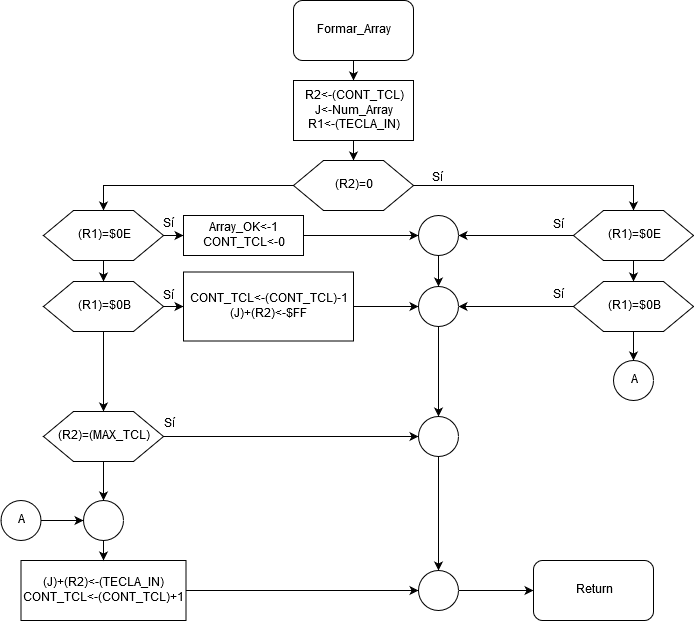

The diagram above was exported from draw.io. Its source (the exported page's mxGraphModel, read from the mxfile embedded in the PNG):
<mxGraphModel dx="854" dy="443" grid="1" gridSize="10" guides="1" tooltips="1" connect="1" arrows="1" fold="1" page="1" pageScale="1" pageWidth="1100" pageHeight="850" background="#ffffff" math="0" shadow="0">
  <root>
    <mxCell id="0" />
    <mxCell id="1" parent="0" />
    <mxCell id="sxxS4BrJHLoC0j0MyBuk-3" value="" style="edgeStyle=orthogonalEdgeStyle;rounded=0;orthogonalLoop=1;jettySize=auto;html=1;" parent="1" source="sxxS4BrJHLoC0j0MyBuk-1" target="sxxS4BrJHLoC0j0MyBuk-2" edge="1">
      <mxGeometry relative="1" as="geometry" />
    </mxCell>
    <mxCell id="sxxS4BrJHLoC0j0MyBuk-1" value="Formar_Array" style="rounded=1;whiteSpace=wrap;html=1;" parent="1" vertex="1">
      <mxGeometry x="490" y="30" width="120" height="60" as="geometry" />
    </mxCell>
    <mxCell id="sxxS4BrJHLoC0j0MyBuk-5" value="" style="edgeStyle=orthogonalEdgeStyle;rounded=0;orthogonalLoop=1;jettySize=auto;html=1;entryX=0.5;entryY=0;entryDx=0;entryDy=0;" parent="1" source="sxxS4BrJHLoC0j0MyBuk-2" target="sxxS4BrJHLoC0j0MyBuk-6" edge="1">
      <mxGeometry relative="1" as="geometry">
        <mxPoint x="485" y="280" as="targetPoint" />
      </mxGeometry>
    </mxCell>
    <mxCell id="sxxS4BrJHLoC0j0MyBuk-2" value="&lt;div&gt;R2&amp;lt;-(CONT_TCL)&lt;/div&gt;&lt;div&gt;J&amp;lt;-Num_Array&lt;br&gt;&lt;/div&gt;&lt;div&gt;R1&amp;lt;-(TECLA_IN)&lt;br&gt;&lt;/div&gt;" style="rounded=0;whiteSpace=wrap;html=1;" parent="1" vertex="1">
      <mxGeometry x="490" y="110" width="120" height="60" as="geometry" />
    </mxCell>
    <mxCell id="sxxS4BrJHLoC0j0MyBuk-10" value="" style="edgeStyle=orthogonalEdgeStyle;rounded=0;orthogonalLoop=1;jettySize=auto;html=1;entryX=0.5;entryY=0;entryDx=0;entryDy=0;" parent="1" source="sxxS4BrJHLoC0j0MyBuk-6" target="sxxS4BrJHLoC0j0MyBuk-7" edge="1">
      <mxGeometry relative="1" as="geometry">
        <mxPoint x="690" y="215" as="targetPoint" />
      </mxGeometry>
    </mxCell>
    <mxCell id="sxxS4BrJHLoC0j0MyBuk-15" value="" style="edgeStyle=orthogonalEdgeStyle;rounded=0;orthogonalLoop=1;jettySize=auto;html=1;entryX=0.5;entryY=0;entryDx=0;entryDy=0;" parent="1" source="sxxS4BrJHLoC0j0MyBuk-6" target="sxxS4BrJHLoC0j0MyBuk-13" edge="1">
      <mxGeometry relative="1" as="geometry">
        <mxPoint x="410" y="215" as="targetPoint" />
      </mxGeometry>
    </mxCell>
    <mxCell id="sxxS4BrJHLoC0j0MyBuk-6" value="(R2)=0" style="shape=hexagon;perimeter=hexagonPerimeter2;whiteSpace=wrap;html=1;" parent="1" vertex="1">
      <mxGeometry x="490" y="190" width="120" height="50" as="geometry" />
    </mxCell>
    <mxCell id="sxxS4BrJHLoC0j0MyBuk-11" value="" style="edgeStyle=orthogonalEdgeStyle;rounded=0;orthogonalLoop=1;jettySize=auto;html=1;" parent="1" source="sxxS4BrJHLoC0j0MyBuk-7" target="sxxS4BrJHLoC0j0MyBuk-8" edge="1">
      <mxGeometry relative="1" as="geometry" />
    </mxCell>
    <mxCell id="sxxS4BrJHLoC0j0MyBuk-32" value="" style="edgeStyle=orthogonalEdgeStyle;rounded=0;orthogonalLoop=1;jettySize=auto;html=1;entryX=1;entryY=0.5;entryDx=0;entryDy=0;" parent="1" source="sxxS4BrJHLoC0j0MyBuk-7" target="sxxS4BrJHLoC0j0MyBuk-28" edge="1">
      <mxGeometry relative="1" as="geometry">
        <mxPoint x="660" y="265" as="targetPoint" />
      </mxGeometry>
    </mxCell>
    <mxCell id="sxxS4BrJHLoC0j0MyBuk-7" value="(R1)=$0E" style="shape=hexagon;perimeter=hexagonPerimeter2;whiteSpace=wrap;html=1;" parent="1" vertex="1">
      <mxGeometry x="770" y="240" width="120" height="50" as="geometry" />
    </mxCell>
    <mxCell id="sxxS4BrJHLoC0j0MyBuk-35" value="" style="edgeStyle=orthogonalEdgeStyle;rounded=0;orthogonalLoop=1;jettySize=auto;html=1;" parent="1" source="sxxS4BrJHLoC0j0MyBuk-8" target="sxxS4BrJHLoC0j0MyBuk-33" edge="1">
      <mxGeometry relative="1" as="geometry" />
    </mxCell>
    <mxCell id="sxxS4BrJHLoC0j0MyBuk-65" value="" style="edgeStyle=orthogonalEdgeStyle;rounded=0;orthogonalLoop=1;jettySize=auto;html=1;entryX=0.5;entryY=0;entryDx=0;entryDy=0;" parent="1" source="sxxS4BrJHLoC0j0MyBuk-8" target="sxxS4BrJHLoC0j0MyBuk-63" edge="1">
      <mxGeometry relative="1" as="geometry">
        <mxPoint x="830" y="441" as="targetPoint" />
      </mxGeometry>
    </mxCell>
    <mxCell id="sxxS4BrJHLoC0j0MyBuk-8" value="(R1)=$0B" style="shape=hexagon;perimeter=hexagonPerimeter2;whiteSpace=wrap;html=1;" parent="1" vertex="1">
      <mxGeometry x="770" y="311" width="120" height="50" as="geometry" />
    </mxCell>
    <mxCell id="sxxS4BrJHLoC0j0MyBuk-12" value="Sí" style="text;html=1;resizable=0;points=[];autosize=1;align=left;verticalAlign=top;spacingTop=-4;" parent="1" vertex="1">
      <mxGeometry x="627" y="199" width="30" height="20" as="geometry" />
    </mxCell>
    <mxCell id="sxxS4BrJHLoC0j0MyBuk-19" value="" style="edgeStyle=orthogonalEdgeStyle;rounded=0;orthogonalLoop=1;jettySize=auto;html=1;" parent="1" source="sxxS4BrJHLoC0j0MyBuk-13" target="sxxS4BrJHLoC0j0MyBuk-16" edge="1">
      <mxGeometry relative="1" as="geometry" />
    </mxCell>
    <mxCell id="sxxS4BrJHLoC0j0MyBuk-21" value="" style="edgeStyle=orthogonalEdgeStyle;rounded=0;orthogonalLoop=1;jettySize=auto;html=1;" parent="1" source="sxxS4BrJHLoC0j0MyBuk-13" target="sxxS4BrJHLoC0j0MyBuk-20" edge="1">
      <mxGeometry relative="1" as="geometry" />
    </mxCell>
    <mxCell id="sxxS4BrJHLoC0j0MyBuk-13" value="(R1)=$0E" style="shape=hexagon;perimeter=hexagonPerimeter2;whiteSpace=wrap;html=1;" parent="1" vertex="1">
      <mxGeometry x="240" y="240" width="120" height="50" as="geometry" />
    </mxCell>
    <mxCell id="sxxS4BrJHLoC0j0MyBuk-23" value="" style="edgeStyle=orthogonalEdgeStyle;rounded=0;orthogonalLoop=1;jettySize=auto;html=1;" parent="1" source="sxxS4BrJHLoC0j0MyBuk-16" target="sxxS4BrJHLoC0j0MyBuk-22" edge="1">
      <mxGeometry relative="1" as="geometry" />
    </mxCell>
    <mxCell id="sxxS4BrJHLoC0j0MyBuk-25" value="" style="edgeStyle=orthogonalEdgeStyle;rounded=0;orthogonalLoop=1;jettySize=auto;html=1;" parent="1" source="sxxS4BrJHLoC0j0MyBuk-16" target="sxxS4BrJHLoC0j0MyBuk-24" edge="1">
      <mxGeometry relative="1" as="geometry" />
    </mxCell>
    <mxCell id="sxxS4BrJHLoC0j0MyBuk-16" value="(R1)=$0B" style="shape=hexagon;perimeter=hexagonPerimeter2;whiteSpace=wrap;html=1;" parent="1" vertex="1">
      <mxGeometry x="240" y="311" width="120" height="50" as="geometry" />
    </mxCell>
    <mxCell id="sxxS4BrJHLoC0j0MyBuk-27" value="" style="edgeStyle=orthogonalEdgeStyle;rounded=0;orthogonalLoop=1;jettySize=auto;html=1;entryX=0;entryY=0.5;entryDx=0;entryDy=0;" parent="1" source="sxxS4BrJHLoC0j0MyBuk-24" target="sxxS4BrJHLoC0j0MyBuk-40" edge="1">
      <mxGeometry relative="1" as="geometry">
        <mxPoint x="440" y="466" as="targetPoint" />
      </mxGeometry>
    </mxCell>
    <mxCell id="sxxS4BrJHLoC0j0MyBuk-54" value="" style="edgeStyle=orthogonalEdgeStyle;rounded=0;orthogonalLoop=1;jettySize=auto;html=1;entryX=0.5;entryY=0;entryDx=0;entryDy=0;" parent="1" source="sxxS4BrJHLoC0j0MyBuk-24" target="sxxS4BrJHLoC0j0MyBuk-51" edge="1">
      <mxGeometry relative="1" as="geometry">
        <mxPoint x="300" y="571" as="targetPoint" />
      </mxGeometry>
    </mxCell>
    <mxCell id="sxxS4BrJHLoC0j0MyBuk-24" value="(R2)=(MAX_TCL)" style="shape=hexagon;perimeter=hexagonPerimeter2;whiteSpace=wrap;html=1;" parent="1" vertex="1">
      <mxGeometry x="240" y="441" width="120" height="50" as="geometry" />
    </mxCell>
    <mxCell id="sxxS4BrJHLoC0j0MyBuk-30" value="" style="edgeStyle=orthogonalEdgeStyle;rounded=0;orthogonalLoop=1;jettySize=auto;html=1;entryX=0;entryY=0.5;entryDx=0;entryDy=0;" parent="1" source="sxxS4BrJHLoC0j0MyBuk-20" target="sxxS4BrJHLoC0j0MyBuk-28" edge="1">
      <mxGeometry relative="1" as="geometry">
        <mxPoint x="580" y="265" as="targetPoint" />
      </mxGeometry>
    </mxCell>
    <mxCell id="sxxS4BrJHLoC0j0MyBuk-20" value="&lt;div&gt;Array_OK&amp;lt;-1&lt;/div&gt;CONT_TCL&amp;lt;-0" style="rounded=0;whiteSpace=wrap;html=1;" parent="1" vertex="1">
      <mxGeometry x="380" y="245" width="120" height="40" as="geometry" />
    </mxCell>
    <mxCell id="sxxS4BrJHLoC0j0MyBuk-36" value="" style="edgeStyle=orthogonalEdgeStyle;rounded=0;orthogonalLoop=1;jettySize=auto;html=1;" parent="1" source="sxxS4BrJHLoC0j0MyBuk-22" target="sxxS4BrJHLoC0j0MyBuk-33" edge="1">
      <mxGeometry relative="1" as="geometry" />
    </mxCell>
    <mxCell id="sxxS4BrJHLoC0j0MyBuk-22" value="&lt;div&gt;CONT_TCL&amp;lt;-(CONT_TCL)-1&lt;/div&gt;&lt;div&gt;(J)+(R2)&amp;lt;-$FF&lt;br&gt;&lt;/div&gt;" style="rounded=0;whiteSpace=wrap;html=1;" parent="1" vertex="1">
      <mxGeometry x="380" y="301.5" width="170" height="69" as="geometry" />
    </mxCell>
    <mxCell id="sxxS4BrJHLoC0j0MyBuk-38" value="" style="edgeStyle=orthogonalEdgeStyle;rounded=0;orthogonalLoop=1;jettySize=auto;html=1;entryX=0.5;entryY=0;entryDx=0;entryDy=0;" parent="1" source="sxxS4BrJHLoC0j0MyBuk-28" target="sxxS4BrJHLoC0j0MyBuk-33" edge="1">
      <mxGeometry relative="1" as="geometry">
        <mxPoint x="635" y="365" as="targetPoint" />
      </mxGeometry>
    </mxCell>
    <mxCell id="sxxS4BrJHLoC0j0MyBuk-28" value="" style="ellipse;whiteSpace=wrap;html=1;aspect=fixed;" parent="1" vertex="1">
      <mxGeometry x="615" y="245" width="40" height="40" as="geometry" />
    </mxCell>
    <mxCell id="sxxS4BrJHLoC0j0MyBuk-43" value="" style="edgeStyle=orthogonalEdgeStyle;rounded=0;orthogonalLoop=1;jettySize=auto;html=1;entryX=0.5;entryY=0;entryDx=0;entryDy=0;" parent="1" source="sxxS4BrJHLoC0j0MyBuk-33" target="sxxS4BrJHLoC0j0MyBuk-40" edge="1">
      <mxGeometry relative="1" as="geometry">
        <mxPoint x="635" y="436" as="targetPoint" />
      </mxGeometry>
    </mxCell>
    <mxCell id="sxxS4BrJHLoC0j0MyBuk-33" value="" style="ellipse;whiteSpace=wrap;html=1;aspect=fixed;" parent="1" vertex="1">
      <mxGeometry x="615" y="316" width="40" height="40" as="geometry" />
    </mxCell>
    <mxCell id="sxxS4BrJHLoC0j0MyBuk-60" value="" style="edgeStyle=orthogonalEdgeStyle;rounded=0;orthogonalLoop=1;jettySize=auto;html=1;entryX=0.5;entryY=0;entryDx=0;entryDy=0;" parent="1" source="sxxS4BrJHLoC0j0MyBuk-40" target="sxxS4BrJHLoC0j0MyBuk-58" edge="1">
      <mxGeometry relative="1" as="geometry">
        <mxPoint x="635" y="566" as="targetPoint" />
      </mxGeometry>
    </mxCell>
    <mxCell id="sxxS4BrJHLoC0j0MyBuk-40" value="" style="ellipse;whiteSpace=wrap;html=1;aspect=fixed;" parent="1" vertex="1">
      <mxGeometry x="615" y="446" width="40" height="40" as="geometry" />
    </mxCell>
    <mxCell id="sxxS4BrJHLoC0j0MyBuk-44" value="Sí" style="text;html=1;resizable=0;points=[];autosize=1;align=left;verticalAlign=top;spacingTop=-4;" parent="1" vertex="1">
      <mxGeometry x="748" y="246" width="30" height="20" as="geometry" />
    </mxCell>
    <mxCell id="sxxS4BrJHLoC0j0MyBuk-45" value="&lt;div&gt;Sí&lt;/div&gt;" style="text;html=1;resizable=0;points=[];autosize=1;align=left;verticalAlign=top;spacingTop=-4;" parent="1" vertex="1">
      <mxGeometry x="748" y="316" width="30" height="20" as="geometry" />
    </mxCell>
    <mxCell id="sxxS4BrJHLoC0j0MyBuk-46" value="Sí" style="text;html=1;resizable=0;points=[];autosize=1;align=left;verticalAlign=top;spacingTop=-4;" parent="1" vertex="1">
      <mxGeometry x="358" y="317" width="30" height="20" as="geometry" />
    </mxCell>
    <mxCell id="sxxS4BrJHLoC0j0MyBuk-47" value="Sí" style="text;html=1;resizable=0;points=[];autosize=1;align=left;verticalAlign=top;spacingTop=-4;" parent="1" vertex="1">
      <mxGeometry x="358" y="245" width="30" height="20" as="geometry" />
    </mxCell>
    <mxCell id="sxxS4BrJHLoC0j0MyBuk-48" value="&lt;div&gt;Sí&lt;/div&gt;&lt;div&gt;&lt;br&gt;&lt;/div&gt;" style="text;html=1;resizable=0;points=[];autosize=1;align=left;verticalAlign=top;spacingTop=-4;" parent="1" vertex="1">
      <mxGeometry x="359" y="445" width="30" height="30" as="geometry" />
    </mxCell>
    <mxCell id="sxxS4BrJHLoC0j0MyBuk-57" value="" style="edgeStyle=orthogonalEdgeStyle;rounded=0;orthogonalLoop=1;jettySize=auto;html=1;entryX=0;entryY=0.5;entryDx=0;entryDy=0;" parent="1" source="sxxS4BrJHLoC0j0MyBuk-49" target="sxxS4BrJHLoC0j0MyBuk-58" edge="1">
      <mxGeometry relative="1" as="geometry">
        <mxPoint x="462.5" y="620" as="targetPoint" />
      </mxGeometry>
    </mxCell>
    <mxCell id="sxxS4BrJHLoC0j0MyBuk-49" value="&lt;div&gt;(J)+(R2)&amp;lt;-(TECLA_IN)&lt;/div&gt;&lt;div&gt;CONT_TCL&amp;lt;-(CONT_TCL)+1&lt;br&gt;&lt;/div&gt;" style="rounded=0;whiteSpace=wrap;html=1;" parent="1" vertex="1">
      <mxGeometry x="217.5" y="590" width="165" height="60" as="geometry" />
    </mxCell>
    <mxCell id="sxxS4BrJHLoC0j0MyBuk-55" value="" style="edgeStyle=orthogonalEdgeStyle;rounded=0;orthogonalLoop=1;jettySize=auto;html=1;" parent="1" source="sxxS4BrJHLoC0j0MyBuk-51" target="sxxS4BrJHLoC0j0MyBuk-49" edge="1">
      <mxGeometry relative="1" as="geometry" />
    </mxCell>
    <mxCell id="sxxS4BrJHLoC0j0MyBuk-51" value="" style="ellipse;whiteSpace=wrap;html=1;aspect=fixed;" parent="1" vertex="1">
      <mxGeometry x="280" y="530" width="40" height="40" as="geometry" />
    </mxCell>
    <mxCell id="sxxS4BrJHLoC0j0MyBuk-75" value="" style="edgeStyle=orthogonalEdgeStyle;rounded=0;orthogonalLoop=1;jettySize=auto;html=1;" parent="1" source="sxxS4BrJHLoC0j0MyBuk-58" target="sxxS4BrJHLoC0j0MyBuk-74" edge="1">
      <mxGeometry relative="1" as="geometry" />
    </mxCell>
    <mxCell id="sxxS4BrJHLoC0j0MyBuk-58" value="" style="ellipse;whiteSpace=wrap;html=1;aspect=fixed;" parent="1" vertex="1">
      <mxGeometry x="615" y="600" width="40" height="40" as="geometry" />
    </mxCell>
    <mxCell id="sxxS4BrJHLoC0j0MyBuk-63" value="A" style="ellipse;whiteSpace=wrap;html=1;aspect=fixed;" parent="1" vertex="1">
      <mxGeometry x="810" y="390" width="40" height="40" as="geometry" />
    </mxCell>
    <mxCell id="sxxS4BrJHLoC0j0MyBuk-72" value="" style="edgeStyle=orthogonalEdgeStyle;rounded=0;orthogonalLoop=1;jettySize=auto;html=1;" parent="1" source="sxxS4BrJHLoC0j0MyBuk-69" target="sxxS4BrJHLoC0j0MyBuk-51" edge="1">
      <mxGeometry relative="1" as="geometry" />
    </mxCell>
    <mxCell id="sxxS4BrJHLoC0j0MyBuk-69" value="A" style="ellipse;whiteSpace=wrap;html=1;aspect=fixed;" parent="1" vertex="1">
      <mxGeometry x="197.5" y="530" width="40" height="40" as="geometry" />
    </mxCell>
    <mxCell id="sxxS4BrJHLoC0j0MyBuk-74" value="Return" style="rounded=1;whiteSpace=wrap;html=1;" parent="1" vertex="1">
      <mxGeometry x="730" y="590" width="120" height="60" as="geometry" />
    </mxCell>
  </root>
</mxGraphModel>